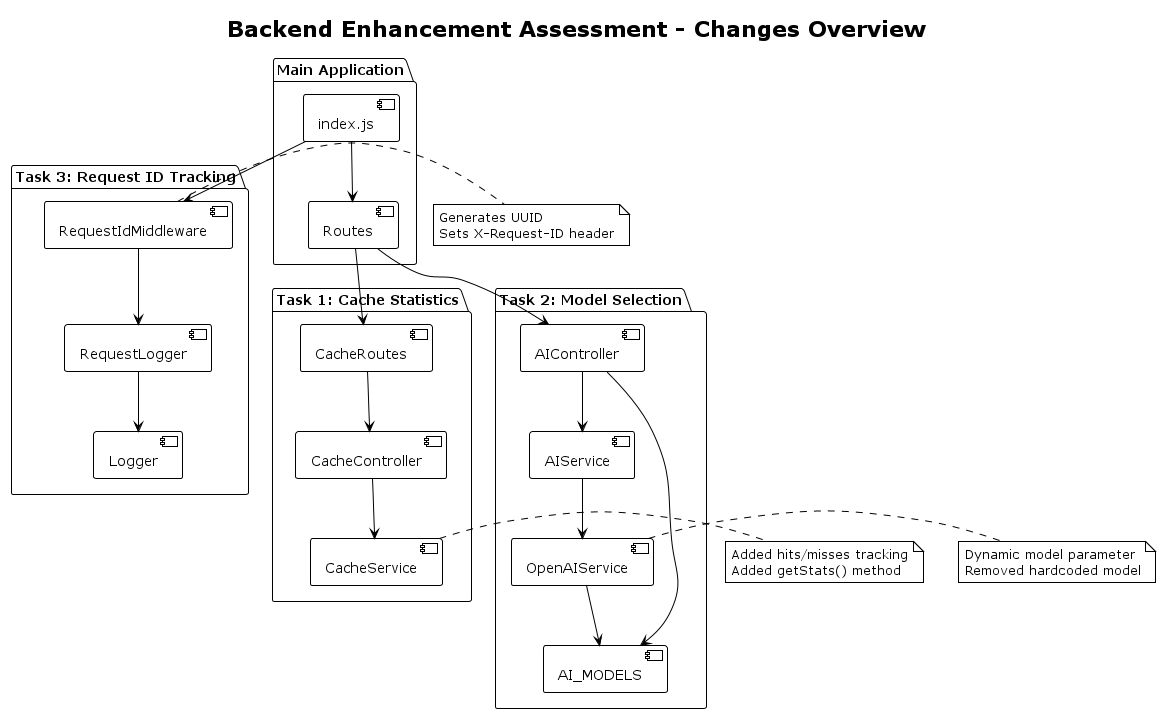

The diagram above was rendered by PlantUML. Its source (embedded in the PNG):
@startuml Changes Overview
!theme plain
skinparam backgroundColor #FFFFFF

title Backend Enhancement Assessment - Changes Overview

package "Task 1: Cache Statistics" {
  component CacheService
  component CacheController
  component CacheRoutes
  
  CacheRoutes --> CacheController
  CacheController --> CacheService
}

package "Task 2: Model Selection" {
  component AIController
  component AIService
  component OpenAIService
  component AI_MODELS
  
  AIController --> AI_MODELS
  AIController --> AIService
  AIService --> OpenAIService
  OpenAIService --> AI_MODELS
}

package "Task 3: Request ID Tracking" {
  component RequestIdMiddleware
  component RequestLogger
  component Logger
  
  RequestIdMiddleware --> RequestLogger
  RequestLogger --> Logger
}

package "Main Application" {
  component IndexJS as "index.js"
  component Routes
  
  IndexJS --> RequestIdMiddleware
  IndexJS --> Routes
  Routes --> CacheRoutes
  Routes --> AIController
}

note right of CacheService
  Added hits/misses tracking
  Added getStats() method
end note

note right of OpenAIService
  Dynamic model parameter
  Removed hardcoded model
end note

note right of RequestIdMiddleware
  Generates UUID
  Sets X-Request-ID header
end note

@enduml